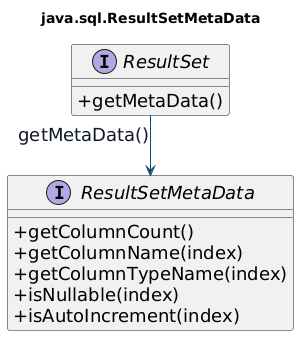

The diagram above was rendered by PlantUML. Its source (embedded in the PNG):
@startuml
title java.sql.ResultSetMetaData

skinparam shadowing false
skinparam backgroundColor transparent
skinparam classAttributeIconSize 0
skinparam defaultFontSize 18
skinparam linetype ortho
skinparam interface {
  BackgroundColor #EAF4FA
  BorderColor #154E75
  FontColor #111827
  FontSize 18
}
skinparam ArrowColor #0F4C75
skinparam ArrowFontColor #111827

interface ResultSet {
  +getMetaData()
}

interface ResultSetMetaData {
  +getColumnCount()
  +getColumnName(index)
  +getColumnTypeName(index)
  +isNullable(index)
  +isAutoIncrement(index)
}

ResultSet --> ResultSetMetaData : getMetaData()

@enduml